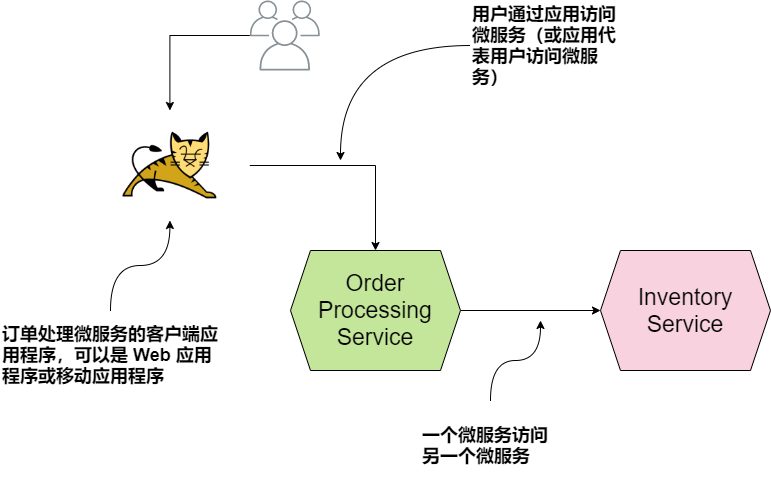

The diagram above was exported from draw.io. Its source (the exported page's mxGraphModel, read from the mxfile embedded in the PNG):
<mxGraphModel dx="1096" dy="399" grid="1" gridSize="10" guides="1" tooltips="1" connect="1" arrows="1" fold="1" page="1" pageScale="1" pageWidth="850" pageHeight="1100" math="0" shadow="0">
  <root>
    <mxCell id="0" />
    <mxCell id="1" parent="0" />
    <mxCell id="7" style="edgeStyle=orthogonalEdgeStyle;rounded=0;orthogonalLoop=1;jettySize=auto;html=1;entryX=0.5;entryY=0;entryDx=0;entryDy=0;" edge="1" parent="1" source="2" target="5">
      <mxGeometry relative="1" as="geometry" />
    </mxCell>
    <mxCell id="2" value="" style="shape=image;verticalLabelPosition=bottom;labelBackgroundColor=#ffffff;verticalAlign=top;aspect=fixed;imageAspect=0;image=data:image/png,(base64 omitted: 12252 chars);" vertex="1" parent="1">
      <mxGeometry x="119.49" y="210" width="159.81" height="110" as="geometry" />
    </mxCell>
    <mxCell id="4" style="edgeStyle=orthogonalEdgeStyle;rounded=0;orthogonalLoop=1;jettySize=auto;html=1;" edge="1" parent="1" source="3" target="2">
      <mxGeometry relative="1" as="geometry" />
    </mxCell>
    <mxCell id="3" value="" style="outlineConnect=0;gradientColor=none;fontColor=#545B64;strokeColor=none;fillColor=#879196;dashed=0;verticalLabelPosition=bottom;verticalAlign=top;align=center;html=1;fontSize=12;fontStyle=0;aspect=fixed;shape=mxgraph.aws4.illustration_users;pointerEvents=1" vertex="1" parent="1">
      <mxGeometry x="279.3" y="100" width="70" height="70" as="geometry" />
    </mxCell>
    <mxCell id="8" style="edgeStyle=orthogonalEdgeStyle;rounded=0;orthogonalLoop=1;jettySize=auto;html=1;entryX=0;entryY=0.5;entryDx=0;entryDy=0;" edge="1" parent="1" source="5" target="6">
      <mxGeometry relative="1" as="geometry" />
    </mxCell>
    <mxCell id="5" value="&lt;div&gt;Order&lt;/div&gt;&lt;div&gt;Processing&lt;/div&gt;&lt;div&gt;Service&lt;/div&gt;" style="shape=hexagon;perimeter=hexagonPerimeter2;whiteSpace=wrap;html=1;fixedSize=1;fontSize=23;fontColor=#000000;fillColor=#C3E69A;strokeColor=#000000;" vertex="1" parent="1">
      <mxGeometry x="320" y="350" width="170" height="120" as="geometry" />
    </mxCell>
    <mxCell id="6" value="&lt;div&gt;Inventory&lt;/div&gt;&lt;div&gt;Service&lt;/div&gt;" style="shape=hexagon;perimeter=hexagonPerimeter2;whiteSpace=wrap;html=1;fixedSize=1;fontSize=23;fontColor=#000000;strokeColor=#000000;fillColor=#F8D2DE;" vertex="1" parent="1">
      <mxGeometry x="630" y="350" width="170" height="120" as="geometry" />
    </mxCell>
    <mxCell id="12" style="edgeStyle=orthogonalEdgeStyle;rounded=0;orthogonalLoop=1;jettySize=auto;html=1;curved=1;" edge="1" parent="1" source="9" target="2">
      <mxGeometry relative="1" as="geometry" />
    </mxCell>
    <mxCell id="9" value="订单处理微服务的客户端应用程序，可以是 Web 应用程序或移动应用程序" style="text;html=1;strokeColor=none;fillColor=none;align=left;verticalAlign=middle;whiteSpace=wrap;rounded=0;fontSize=18;fontColor=#000000;fontStyle=1" vertex="1" parent="1">
      <mxGeometry x="30" y="410" width="220" height="90" as="geometry" />
    </mxCell>
    <mxCell id="14" style="edgeStyle=orthogonalEdgeStyle;curved=1;rounded=0;orthogonalLoop=1;jettySize=auto;html=1;" edge="1" parent="1" source="10">
      <mxGeometry relative="1" as="geometry">
        <mxPoint x="570" y="420" as="targetPoint" />
      </mxGeometry>
    </mxCell>
    <mxCell id="10" value="一个微服务访问另一个微服务" style="text;html=1;strokeColor=none;fillColor=none;align=left;verticalAlign=middle;whiteSpace=wrap;rounded=0;fontSize=18;fontColor=#000000;fontStyle=1" vertex="1" parent="1">
      <mxGeometry x="450" y="500" width="140" height="90" as="geometry" />
    </mxCell>
    <mxCell id="13" style="edgeStyle=orthogonalEdgeStyle;curved=1;rounded=0;orthogonalLoop=1;jettySize=auto;html=1;exitX=0;exitY=0.5;exitDx=0;exitDy=0;" edge="1" parent="1" source="11">
      <mxGeometry relative="1" as="geometry">
        <mxPoint x="370" y="260" as="targetPoint" />
      </mxGeometry>
    </mxCell>
    <mxCell id="11" value="用户通过应用访问微服务（或应用代表用户访问微服务）" style="text;html=1;strokeColor=none;fillColor=none;align=left;verticalAlign=middle;whiteSpace=wrap;rounded=0;fontSize=18;fontColor=#000000;fontStyle=1" vertex="1" parent="1">
      <mxGeometry x="500" y="100" width="160" height="90" as="geometry" />
    </mxCell>
  </root>
</mxGraphModel>